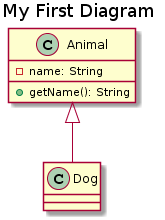

The diagram above was rendered by PlantUML. Its source (embedded in the PNG):
@startuml
title My First Diagram

class Animal {
  -name: String
  +getName(): String
}

class Dog extends Animal
@enduml